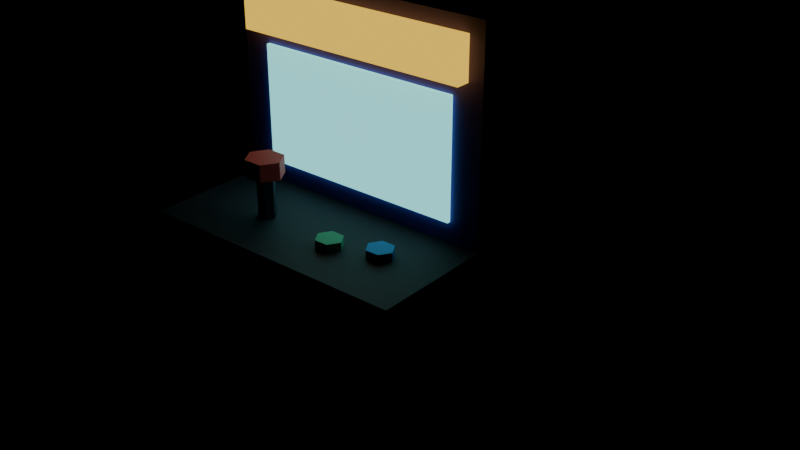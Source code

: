 # Source: arcade-machine.blend  (saved by Blender 5.2.45; exported with 4.5.12 LTS)
import bpy
from mathutils import Matrix  # noqa: F401  (used for matrix-valued properties, if any)

bpy.ops.wm.read_factory_settings(use_empty=True)
scene = bpy.context.scene
scene.name = 'Scene'

# ---- collections
col_col_lowpoly = bpy.data.collections.new('COL_LowPoly'); scene.collection.children.link(col_col_lowpoly)

# ---- images (referenced by path relative to the original .blend; pixels are not part of the script)
import os
ASSET_DIR = os.environ.get("B2B_ASSET_DIR", "")  # directory of the original .blend (textures are referenced by path, not embedded)
HERE = os.path.dirname(os.path.abspath(__file__))  # packed textures are extracted next to this script under _unpacked/

def load_image(name, relpath, width, height, colorspace="sRGB"):
    """Load a texture the original file referenced (path relative to the .blend, or extracted next to this script)."""
    p = next((c for c in (os.path.join(HERE, relpath), os.path.join(ASSET_DIR, relpath)) if relpath and os.path.exists(c)), "")
    if p:
        img = bpy.data.images.load(p, check_existing=True)
        img.name = name
    else:  # same state as the original file: an image datablock whose file is absent (Cycles renders it pink)
        img = bpy.data.images.new(name, width, height)
        img.source = "FILE"
        img.filepath = "//" + (relpath or name)
    img.colorspace_settings.name = colorspace
    return img
img_arcade_machine_basecolor = load_image('arcade-machine_BaseColor', '_unpacked/arcade-machine_BaseColor.f2ca0062.png', 128, 48, 'sRGB')
img_arcade_machine_maskmap = load_image('arcade-machine_MaskMap', '_unpacked/arcade-machine_MaskMap.7c11e1c1.png', 128, 48, 'Non-Color')
img_arcade_machine_emission = load_image('arcade-machine_Emission', '_unpacked/arcade-machine_Emission.61d5934b.png', 128, 48, 'sRGB')

# ---- materials (node trees are filled in below, after node groups)
mat_m_arcade_machine = bpy.data.materials.new('M_arcade-machine')

# ---- material node trees
mat_m_arcade_machine.use_nodes = True; mat_m_arcade_machine.node_tree.nodes.clear()
_N = mat_m_arcade_machine.node_tree.nodes; _L = mat_m_arcade_machine.node_tree.links
n0 = _N.new('ShaderNodeBsdfPrincipled'); n0.name = 'Principled BSDF'; n0.location = (-200, 100)
n0.inputs[10].default_value = 0.005
n0.inputs[28].default_value = 1.0
n1 = _N.new('ShaderNodeOutputMaterial'); n1.name = 'Material Output'; n1.location = (200, 100)
n2 = _N.new('ShaderNodeTexImage'); n2.name = 'Image Texture'; n2.location = (0, 0)
n2.image = img_arcade_machine_basecolor
n2.interpolation = 'Closest'
n3 = _N.new('ShaderNodeTexImage'); n3.name = 'Image Texture.001'; n3.location = (0, 0)
n3.image = img_arcade_machine_maskmap
n3.interpolation = 'Closest'
n4 = _N.new('ShaderNodeSeparateColor'); n4.name = 'Separate Color'; n4.location = (0, 0)
n5 = _N.new('ShaderNodeMath'); n5.name = 'Math'; n5.location = (0, 0)
n5.operation = 'SUBTRACT'
n5.inputs[0].default_value = 1.0
n6 = _N.new('ShaderNodeTexImage'); n6.name = 'Image Texture.002'; n6.location = (0, 0)
n6.image = img_arcade_machine_emission
n6.interpolation = 'Closest'
_L.new(n0.outputs[0], n1.inputs[0])
_L.new(n2.outputs[0], n0.inputs[0])
_L.new(n3.outputs[0], n4.inputs[0])
_L.new(n4.outputs[0], n0.inputs[1])
_L.new(n3.outputs[1], n5.inputs[1])
_L.new(n5.outputs[0], n0.inputs[2])
_L.new(n6.outputs[0], n0.inputs[27])
n1.is_active_output = True

# ---- meshes
me_arcade_machine = bpy.data.meshes.new('arcade-machine')
me_arcade_machine.from_pydata([(-0.2, -0.1133, 0.0), (0.2, -0.1133, 0.0), (0.2, 0.24, 0.0), (-0.2, 0.24, 0.0), (-0.2, -0.1133, 0.72), (0.2, -0.1133, 0.72), (0.2, 0.24, 0.72), (-0.2, 0.24, 0.72), (-0.2, -0.2484, 0.0), (0.2, -0.2484, 0.0), (0.2, -0.1133, 0.0), (-0.2, -0.1133, 0.0), (-0.2, -0.2484, 0.38), (0.2, -0.2484, 0.38), (0.2, -0.1133, 0.38), (-0.2, -0.1133, 0.38), (-0.2, -0.29, 0.38), (0.2, -0.29, 0.38), (0.2, -0.1133, 0.38), (-0.2, -0.1133, 0.38), (-0.2, -0.29, 0.42), (0.2, -0.29, 0.42), (0.2, -0.1133, 0.42), (-0.2, -0.1133, 0.42), (-0.1556, -0.1185, 0.45), (0.1556, -0.1185, 0.45), (0.1556, -0.1081, 0.45), (-0.1556, -0.1081, 0.45), (-0.1556, -0.1185, 0.62), (0.1556, -0.1185, 0.62), (0.1556, -0.1081, 0.62), (-0.1556, -0.1081, 0.62), (-0.1778, -0.1341, 0.64), (0.1778, -0.1341, 0.64), (0.1778, -0.1133, 0.64), (-0.1778, -0.1133, 0.64), (-0.1778, -0.1341, 0.7), (0.1778, -0.1341, 0.7), (0.1778, -0.1133, 0.7), (-0.1778, -0.1133, 0.7), (-0.06444, -0.2069, 0.42), (-0.07111, -0.1961, 0.42), (-0.08444, -0.1961, 0.42), (-0.09111, -0.2069, 0.42), (-0.08444, -0.2177, 0.42), (-0.07111, -0.2177, 0.42), (-0.06444, -0.2069, 0.48), (-0.07111, -0.1961, 0.48), (-0.08444, -0.1961, 0.48), (-0.09111, -0.2069, 0.48), (-0.08444, -0.2177, 0.48), (-0.07111, -0.2177, 0.48), (-0.05, -0.2069, 0.48), (-0.06389, -0.1844, 0.48), (-0.09167, -0.1844, 0.48), (-0.1056, -0.2069, 0.48), (-0.09167, -0.2294, 0.48), (-0.06389, -0.2294, 0.48), (-0.05, -0.2069, 0.505), (-0.06389, -0.1844, 0.505), (-0.09167, -0.1844, 0.505), (-0.1056, -0.2069, 0.505), (-0.09167, -0.2294, 0.505), (-0.06389, -0.2294, 0.505), (0.06444, -0.2173, 0.42), (0.05444, -0.2011, 0.42), (0.03444, -0.2011, 0.42), (0.02444, -0.2173, 0.42), (0.03444, -0.2335, 0.42), (0.05444, -0.2335, 0.42), (0.06444, -0.2173, 0.432), (0.05444, -0.2011, 0.432), (0.03444, -0.2011, 0.432), (0.02444, -0.2173, 0.432), (0.03444, -0.2335, 0.432), (0.05444, -0.2335, 0.432), (0.1311, -0.1965, 0.42), (0.1211, -0.1803, 0.42), (0.1011, -0.1803, 0.42), (0.09111, -0.1965, 0.42), (0.1011, -0.2127, 0.42), (0.1211, -0.2127, 0.42), (0.1311, -0.1965, 0.432), (0.1211, -0.1803, 0.432), (0.1011, -0.1803, 0.432), (0.09111, -0.1965, 0.432), (0.1011, -0.2127, 0.432), (0.1211, -0.2127, 0.432)], [], [(0, 3, 2, 1), (4, 5, 6, 7), (0, 1, 5, 4), (1, 2, 6, 5), (2, 3, 7, 6), (3, 0, 4, 7), (8, 11, 10, 9), (12, 13, 14, 15), (8, 9, 13, 12), (9, 10, 14, 13), (10, 11, 15, 14), (11, 8, 12, 15), (16, 19, 18, 17), (20, 21, 22, 23), (16, 17, 21, 20), (17, 18, 22, 21), (18, 19, 23, 22), (19, 16, 20, 23), (24, 27, 26, 25), (28, 29, 30, 31), (24, 25, 29, 28), (25, 26, 30, 29), (26, 27, 31, 30), (27, 24, 28, 31), (32, 35, 34, 33), (36, 37, 38, 39), (32, 33, 37, 36), (33, 34, 38, 37), (34, 35, 39, 38), (35, 32, 36, 39), (40, 41, 47, 46), (41, 42, 48, 47), (42, 43, 49, 48), (43, 44, 50, 49), (44, 45, 51, 50), (45, 40, 46, 51), (45, 44, 43, 42, 41, 40), (46, 47, 48, 49, 50, 51), (52, 53, 59, 58), (53, 54, 60, 59), (54, 55, 61, 60), (55, 56, 62, 61), (56, 57, 63, 62), (57, 52, 58, 63), (57, 56, 55, 54, 53, 52), (58, 59, 60, 61, 62, 63), (64, 65, 71, 70), (65, 66, 72, 71), (66, 67, 73, 72), (67, 68, 74, 73), (68, 69, 75, 74), (69, 64, 70, 75), (69, 68, 67, 66, 65, 64), (70, 71, 72, 73, 74, 75), (76, 77, 83, 82), (77, 78, 84, 83), (78, 79, 85, 84), (79, 80, 86, 85), (80, 81, 87, 86), (81, 76, 82, 87), (81, 80, 79, 78, 77, 76), (82, 83, 84, 85, 86, 87)])
_uv = me_arcade_machine.uv_layers.new(name='UVMap')
_uv.uv.foreach_set('vector', [0.8125, 0.8333, 0.8125, 0.8333, 0.8125, 0.8333, 0.8125, 0.8333, 0.8125, 0.8333, 0.8125, 0.8333, 0.8125, 0.8333, 0.8125, 0.8333, 0.8125, 0.8333, 0.8125, 0.8333, 0.8125, 0.8333, 0.8125, 0.8333, 0.8125, 0.8333, 0.8125, 0.8333, 0.8125, 0.8333, 0.8125, 0.8333, 0.8125, 0.8333, 0.8125, 0.8333, 0.8125, 0.8333, 0.8125, 0.8333, 0.8125, 0.8333, 0.8125, 0.8333, 0.8125, 0.8333, 0.8125, 0.8333, 0.9375, 0.8333, 0.9375, 0.8333, 0.9375, 0.8333, 0.9375, 0.8333, 0.9375, 0.8333, 0.9375, 0.8333, 0.9375, 0.8333, 0.9375, 0.8333, 0.9375, 0.8333, 0.9375, 0.8333, 0.9375, 0.8333, 0.9375, 0.8333, 0.9375, 0.8333, 0.9375, 0.8333, 0.9375, 0.8333, 0.9375, 0.8333, 0.9375, 0.8333, 0.9375, 0.8333, 0.9375, 0.8333, 0.9375, 0.8333, 0.9375, 0.8333, 0.9375, 0.8333, 0.9375, 0.8333, 0.9375, 0.8333, 0.0625, 0.5, 0.0625, 0.5, 0.0625, 0.5, 0.0625, 0.5, 0.0625, 0.5, 0.0625, 0.5, 0.0625, 0.5, 0.0625, 0.5, 0.0625, 0.5, 0.0625, 0.5, 0.0625, 0.5, 0.0625, 0.5, 0.0625, 0.5, 0.0625, 0.5, 0.0625, 0.5, 0.0625, 0.5, 0.0625, 0.5, 0.0625, 0.5, 0.0625, 0.5, 0.0625, 0.5, 0.0625, 0.5, 0.0625, 0.5, 0.0625, 0.5, 0.0625, 0.5, 0.1875, 0.5, 0.1875, 0.5, 0.1875, 0.5, 0.1875, 0.5, 0.1875, 0.5, 0.1875, 0.5, 0.1875, 0.5, 0.1875, 0.5, 0.1875, 0.5, 0.1875, 0.5, 0.1875, 0.5, 0.1875, 0.5, 0.1875, 0.5, 0.1875, 0.5, 0.1875, 0.5, 0.1875, 0.5, 0.1875, 0.5, 0.1875, 0.5, 0.1875, 0.5, 0.1875, 0.5, 0.1875, 0.5, 0.1875, 0.5, 0.1875, 0.5, 0.1875, 0.5, 0.3125, 0.5, 0.3125, 0.5, 0.3125, 0.5, 0.3125, 0.5, 0.3125, 0.5, 0.3125, 0.5, 0.3125, 0.5, 0.3125, 0.5, 0.3125, 0.5, 0.3125, 0.5, 0.3125, 0.5, 0.3125, 0.5, 0.3125, 0.5, 0.3125, 0.5, 0.3125, 0.5, 0.3125, 0.5, 0.3125, 0.5, 0.3125, 0.5, 0.3125, 0.5, 0.3125, 0.5, 0.3125, 0.5, 0.3125, 0.5, 0.3125, 0.5, 0.3125, 0.5, 0.0625, 0.5, 0.0625, 0.5, 0.0625, 0.5, 0.0625, 0.5, 0.0625, 0.5, 0.0625, 0.5, 0.0625, 0.5, 0.0625, 0.5, 0.0625, 0.5, 0.0625, 0.5, 0.0625, 0.5, 0.0625, 0.5, 0.0625, 0.5, 0.0625, 0.5, 0.0625, 0.5, 0.0625, 0.5, 0.0625, 0.5, 0.0625, 0.5, 0.0625, 0.5, 0.0625, 0.5, 0.0625, 0.5, 0.0625, 0.5, 0.0625, 0.5, 0.0625, 0.5, 0.0625, 0.5, 0.0625, 0.5, 0.0625, 0.5, 0.0625, 0.5, 0.0625, 0.5, 0.0625, 0.5, 0.0625, 0.5, 0.0625, 0.5, 0.0625, 0.5, 0.0625, 0.5, 0.0625, 0.5, 0.0625, 0.5, 0.4375, 0.5, 0.4375, 0.5, 0.4375, 0.5, 0.4375, 0.5, 0.4375, 0.5, 0.4375, 0.5, 0.4375, 0.5, 0.4375, 0.5, 0.4375, 0.5, 0.4375, 0.5, 0.4375, 0.5, 0.4375, 0.5, 0.4375, 0.5, 0.4375, 0.5, 0.4375, 0.5, 0.4375, 0.5, 0.4375, 0.5, 0.4375, 0.5, 0.4375, 0.5, 0.4375, 0.5, 0.4375, 0.5, 0.4375, 0.5, 0.4375, 0.5, 0.4375, 0.5, 0.4375, 0.5, 0.4375, 0.5, 0.4375, 0.5, 0.4375, 0.5, 0.4375, 0.5, 0.4375, 0.5, 0.4375, 0.5, 0.4375, 0.5, 0.4375, 0.5, 0.4375, 0.5, 0.4375, 0.5, 0.4375, 0.5, 0.6875, 0.5, 0.6875, 0.5, 0.6875, 0.5, 0.6875, 0.5, 0.6875, 0.5, 0.6875, 0.5, 0.6875, 0.5, 0.6875, 0.5, 0.6875, 0.5, 0.6875, 0.5, 0.6875, 0.5, 0.6875, 0.5, 0.6875, 0.5, 0.6875, 0.5, 0.6875, 0.5, 0.6875, 0.5, 0.6875, 0.5, 0.6875, 0.5, 0.6875, 0.5, 0.6875, 0.5, 0.6875, 0.5, 0.6875, 0.5, 0.6875, 0.5, 0.6875, 0.5, 0.6875, 0.5, 0.6875, 0.5, 0.6875, 0.5, 0.6875, 0.5, 0.6875, 0.5, 0.6875, 0.5, 0.6875, 0.5, 0.6875, 0.5, 0.6875, 0.5, 0.6875, 0.5, 0.6875, 0.5, 0.6875, 0.5, 0.8125, 0.5, 0.8125, 0.5, 0.8125, 0.5, 0.8125, 0.5, 0.8125, 0.5, 0.8125, 0.5, 0.8125, 0.5, 0.8125, 0.5, 0.8125, 0.5, 0.8125, 0.5, 0.8125, 0.5, 0.8125, 0.5, 0.8125, 0.5, 0.8125, 0.5, 0.8125, 0.5, 0.8125, 0.5, 0.8125, 0.5, 0.8125, 0.5, 0.8125, 0.5, 0.8125, 0.5, 0.8125, 0.5, 0.8125, 0.5, 0.8125, 0.5, 0.8125, 0.5, 0.8125, 0.5, 0.8125, 0.5, 0.8125, 0.5, 0.8125, 0.5, 0.8125, 0.5, 0.8125, 0.5, 0.8125, 0.5, 0.8125, 0.5, 0.8125, 0.5, 0.8125, 0.5, 0.8125, 0.5, 0.8125, 0.5])
me_arcade_machine.materials.append(mat_m_arcade_machine)
me_arcade_machine.update()

# ---- objects
ob_arcade_machine = bpy.data.objects.new('arcade-machine', me_arcade_machine)

# ---- transforms, parenting, visibility, modifiers, constraints
ob_arcade_machine.location = (0.0, 0.0, 0.0)

# ---- collection membership
col_col_lowpoly.objects.link(ob_arcade_machine)

# ---- scene / render settings (as saved in the file)
scene.frame_start = 1; scene.frame_end = 250; scene.frame_set(1)
scene.render.engine = 'BLENDER_EEVEE_NEXT'
scene.render.bake_bias = 0.0
scene.render.bake_samples = 0
scene.render.compositor_device = 'GPU'
scene.eevee.use_volume_custom_range = False
scene.eevee.fast_gi_thickness_near = 0.1
scene.eevee.fast_gi_thickness_far = 0.0
scene.eevee.ray_tracing_options.screen_trace_thickness = 0.1
bpy.context.view_layer.update()

# ---- added for rendering (the .blend has no active camera): camera
cam_auto = bpy.data.cameras.new('AutoCamera')
cam_auto.lens = 50.0
cam_auto.sensor_width = 36.0
cam_auto.clip_end = 1000.0
ob_auto_camera = bpy.data.objects.new('AutoCamera', cam_auto)
scene.collection.objects.link(ob_auto_camera)
ob_auto_camera.location = (0.906201, -1.11244, 1.08496)
ob_auto_camera.rotation_euler = (1.09748, -7.21219e-08, 0.694738)
scene.camera = ob_auto_camera
bpy.context.view_layer.update()
